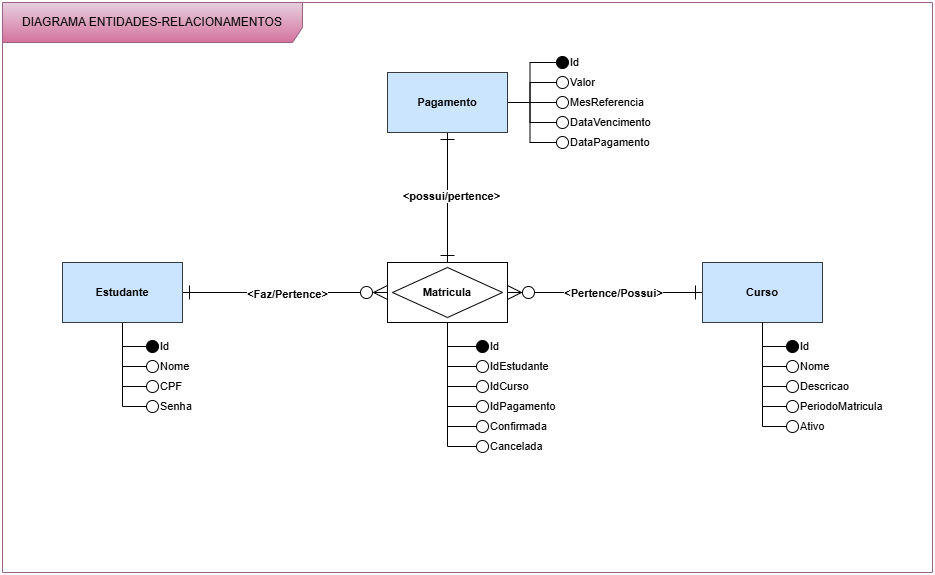

The diagram above was exported from draw.io. Its source (the exported page's mxGraphModel, read from the mxfile embedded in the PNG):
<mxGraphModel dx="1428" dy="841" grid="1" gridSize="10" guides="1" tooltips="1" connect="1" arrows="1" fold="1" page="1" pageScale="1" pageWidth="1169" pageHeight="827" math="0" shadow="0">
  <root>
    <mxCell id="0" />
    <mxCell id="1" parent="0" />
    <mxCell id="UM3E2sQ-mRGZomqlQkBu-5" style="edgeStyle=none;shape=connector;rounded=0;orthogonalLoop=1;jettySize=auto;html=1;strokeColor=default;align=center;verticalAlign=middle;fontFamily=Helvetica;fontSize=11;fontColor=default;labelBackgroundColor=default;endArrow=ERzeroToMany;startFill=0;endFill=0;endSize=12;startSize=12;startArrow=ERone;" parent="1" source="UM3E2sQ-mRGZomqlQkBu-1" target="UM3E2sQ-mRGZomqlQkBu-2" edge="1">
      <mxGeometry relative="1" as="geometry" />
    </mxCell>
    <mxCell id="UM3E2sQ-mRGZomqlQkBu-10" value="&amp;lt;Faz/Pertence&amp;gt;" style="edgeLabel;html=1;align=center;verticalAlign=middle;resizable=0;points=[];fontFamily=Helvetica;fontSize=11;fontColor=default;labelBackgroundColor=default;fontStyle=1" parent="UM3E2sQ-mRGZomqlQkBu-5" vertex="1" connectable="0">
      <mxGeometry x="0.0147" y="-1" relative="1" as="geometry">
        <mxPoint as="offset" />
      </mxGeometry>
    </mxCell>
    <mxCell id="UM3E2sQ-mRGZomqlQkBu-45" style="edgeStyle=orthogonalEdgeStyle;shape=connector;rounded=0;orthogonalLoop=1;jettySize=auto;html=1;entryX=0;entryY=0.5;entryDx=0;entryDy=0;strokeColor=default;align=center;verticalAlign=middle;fontFamily=Helvetica;fontSize=11;fontColor=default;labelBackgroundColor=default;startFill=0;startSize=12;endArrow=oval;endSize=12;endFill=1;" parent="1" source="UM3E2sQ-mRGZomqlQkBu-1" target="UM3E2sQ-mRGZomqlQkBu-15" edge="1">
      <mxGeometry relative="1" as="geometry" />
    </mxCell>
    <mxCell id="UM3E2sQ-mRGZomqlQkBu-46" style="edgeStyle=orthogonalEdgeStyle;shape=connector;rounded=0;orthogonalLoop=1;jettySize=auto;html=1;entryX=0;entryY=0.5;entryDx=0;entryDy=0;strokeColor=default;align=center;verticalAlign=middle;fontFamily=Helvetica;fontSize=11;fontColor=default;labelBackgroundColor=default;startFill=0;startSize=12;endArrow=oval;endSize=12;endFill=0;" parent="1" source="UM3E2sQ-mRGZomqlQkBu-1" target="UM3E2sQ-mRGZomqlQkBu-17" edge="1">
      <mxGeometry relative="1" as="geometry" />
    </mxCell>
    <mxCell id="UM3E2sQ-mRGZomqlQkBu-47" style="edgeStyle=orthogonalEdgeStyle;shape=connector;rounded=0;orthogonalLoop=1;jettySize=auto;html=1;entryX=0;entryY=0.5;entryDx=0;entryDy=0;strokeColor=default;align=center;verticalAlign=middle;fontFamily=Helvetica;fontSize=11;fontColor=default;labelBackgroundColor=default;startFill=0;startSize=12;endArrow=oval;endSize=12;endFill=0;" parent="1" source="UM3E2sQ-mRGZomqlQkBu-1" target="UM3E2sQ-mRGZomqlQkBu-18" edge="1">
      <mxGeometry relative="1" as="geometry" />
    </mxCell>
    <mxCell id="UM3E2sQ-mRGZomqlQkBu-48" style="edgeStyle=orthogonalEdgeStyle;shape=connector;rounded=0;orthogonalLoop=1;jettySize=auto;html=1;entryX=0;entryY=0.5;entryDx=0;entryDy=0;strokeColor=default;align=center;verticalAlign=middle;fontFamily=Helvetica;fontSize=11;fontColor=default;labelBackgroundColor=default;startFill=0;startSize=12;endArrow=oval;endSize=12;endFill=0;" parent="1" source="UM3E2sQ-mRGZomqlQkBu-1" target="UM3E2sQ-mRGZomqlQkBu-19" edge="1">
      <mxGeometry relative="1" as="geometry" />
    </mxCell>
    <mxCell id="UM3E2sQ-mRGZomqlQkBu-1" value="Estudante" style="rounded=0;whiteSpace=wrap;html=1;fontFamily=Helvetica;fontSize=11;labelBackgroundColor=none;fontStyle=1;fillColor=#cce5ff;strokeColor=#36393d;" parent="1" vertex="1">
      <mxGeometry x="200" y="310" width="120" height="60" as="geometry" />
    </mxCell>
    <mxCell id="UM3E2sQ-mRGZomqlQkBu-8" style="edgeStyle=none;shape=connector;rounded=0;orthogonalLoop=1;jettySize=auto;html=1;strokeColor=default;align=center;verticalAlign=middle;fontFamily=Helvetica;fontSize=11;fontColor=default;labelBackgroundColor=default;startFill=0;endArrow=ERone;endSize=12;startSize=12;endFill=0;startArrow=ERone;" parent="1" source="UM3E2sQ-mRGZomqlQkBu-2" target="UM3E2sQ-mRGZomqlQkBu-4" edge="1">
      <mxGeometry relative="1" as="geometry" />
    </mxCell>
    <mxCell id="UM3E2sQ-mRGZomqlQkBu-12" value="&amp;lt;possui/pertence&amp;gt;" style="edgeLabel;html=1;align=center;verticalAlign=middle;resizable=0;points=[];fontFamily=Helvetica;fontSize=11;fontColor=default;labelBackgroundColor=default;fontStyle=1" parent="UM3E2sQ-mRGZomqlQkBu-8" vertex="1" connectable="0">
      <mxGeometry x="0.033" y="-3" relative="1" as="geometry">
        <mxPoint as="offset" />
      </mxGeometry>
    </mxCell>
    <mxCell id="UM3E2sQ-mRGZomqlQkBu-9" style="edgeStyle=none;shape=connector;rounded=0;orthogonalLoop=1;jettySize=auto;html=1;strokeColor=default;align=center;verticalAlign=middle;fontFamily=Helvetica;fontSize=11;fontColor=default;labelBackgroundColor=default;startFill=0;endArrow=ERone;endSize=12;startSize=12;endFill=0;startArrow=ERzeroToMany;" parent="1" source="UM3E2sQ-mRGZomqlQkBu-2" target="UM3E2sQ-mRGZomqlQkBu-3" edge="1">
      <mxGeometry relative="1" as="geometry" />
    </mxCell>
    <mxCell id="UM3E2sQ-mRGZomqlQkBu-11" value="&amp;lt;Pertence/Possui&amp;gt;" style="edgeLabel;html=1;align=center;verticalAlign=middle;resizable=0;points=[];fontFamily=Helvetica;fontSize=11;fontColor=default;labelBackgroundColor=default;fontStyle=1" parent="UM3E2sQ-mRGZomqlQkBu-9" vertex="1" connectable="0">
      <mxGeometry x="-0.1494" y="2" relative="1" as="geometry">
        <mxPoint x="22" y="2" as="offset" />
      </mxGeometry>
    </mxCell>
    <mxCell id="UM3E2sQ-mRGZomqlQkBu-33" style="edgeStyle=orthogonalEdgeStyle;shape=connector;rounded=0;orthogonalLoop=1;jettySize=auto;html=1;entryX=0;entryY=0.5;entryDx=0;entryDy=0;strokeColor=default;align=center;verticalAlign=middle;fontFamily=Helvetica;fontSize=11;fontColor=default;labelBackgroundColor=default;startFill=0;startSize=12;endArrow=oval;endSize=12;endFill=1;" parent="1" source="UM3E2sQ-mRGZomqlQkBu-3" target="UM3E2sQ-mRGZomqlQkBu-29" edge="1">
      <mxGeometry relative="1" as="geometry" />
    </mxCell>
    <mxCell id="UM3E2sQ-mRGZomqlQkBu-34" style="edgeStyle=orthogonalEdgeStyle;shape=connector;rounded=0;orthogonalLoop=1;jettySize=auto;html=1;entryX=0;entryY=0.5;entryDx=0;entryDy=0;strokeColor=default;align=center;verticalAlign=middle;fontFamily=Helvetica;fontSize=11;fontColor=default;labelBackgroundColor=default;startFill=0;startSize=12;endArrow=oval;endSize=12;endFill=0;" parent="1" source="UM3E2sQ-mRGZomqlQkBu-3" target="UM3E2sQ-mRGZomqlQkBu-30" edge="1">
      <mxGeometry relative="1" as="geometry" />
    </mxCell>
    <mxCell id="UM3E2sQ-mRGZomqlQkBu-35" style="edgeStyle=orthogonalEdgeStyle;shape=connector;rounded=0;orthogonalLoop=1;jettySize=auto;html=1;entryX=0;entryY=0.5;entryDx=0;entryDy=0;strokeColor=default;align=center;verticalAlign=middle;fontFamily=Helvetica;fontSize=11;fontColor=default;labelBackgroundColor=default;startFill=0;startSize=12;endArrow=oval;endSize=12;endFill=0;" parent="1" source="UM3E2sQ-mRGZomqlQkBu-3" target="UM3E2sQ-mRGZomqlQkBu-31" edge="1">
      <mxGeometry relative="1" as="geometry" />
    </mxCell>
    <mxCell id="UM3E2sQ-mRGZomqlQkBu-36" style="edgeStyle=orthogonalEdgeStyle;shape=connector;rounded=0;orthogonalLoop=1;jettySize=auto;html=1;entryX=0;entryY=0.5;entryDx=0;entryDy=0;strokeColor=default;align=center;verticalAlign=middle;fontFamily=Helvetica;fontSize=11;fontColor=default;labelBackgroundColor=default;startFill=0;startSize=12;endArrow=oval;endSize=12;endFill=0;" parent="1" source="UM3E2sQ-mRGZomqlQkBu-3" target="UM3E2sQ-mRGZomqlQkBu-32" edge="1">
      <mxGeometry relative="1" as="geometry" />
    </mxCell>
    <mxCell id="UM3E2sQ-mRGZomqlQkBu-3" value="Curso" style="rounded=0;whiteSpace=wrap;html=1;fontFamily=Helvetica;fontSize=11;labelBackgroundColor=none;fontStyle=1;fillColor=#cce5ff;strokeColor=#36393d;" parent="1" vertex="1">
      <mxGeometry x="840" y="310" width="120" height="60" as="geometry" />
    </mxCell>
    <mxCell id="UM3E2sQ-mRGZomqlQkBu-51" style="edgeStyle=orthogonalEdgeStyle;shape=connector;rounded=0;orthogonalLoop=1;jettySize=auto;html=1;entryX=0;entryY=0.5;entryDx=0;entryDy=0;strokeColor=default;align=center;verticalAlign=middle;fontFamily=Helvetica;fontSize=11;fontColor=default;labelBackgroundColor=default;startFill=0;startSize=12;endArrow=oval;endSize=12;endFill=1;" parent="1" source="UM3E2sQ-mRGZomqlQkBu-4" target="UM3E2sQ-mRGZomqlQkBu-23" edge="1">
      <mxGeometry relative="1" as="geometry" />
    </mxCell>
    <mxCell id="UM3E2sQ-mRGZomqlQkBu-52" style="edgeStyle=orthogonalEdgeStyle;shape=connector;rounded=0;orthogonalLoop=1;jettySize=auto;html=1;entryX=0;entryY=0.5;entryDx=0;entryDy=0;strokeColor=default;align=center;verticalAlign=middle;fontFamily=Helvetica;fontSize=11;fontColor=default;labelBackgroundColor=default;startFill=0;startSize=12;endArrow=oval;endSize=12;endFill=0;" parent="1" source="UM3E2sQ-mRGZomqlQkBu-4" target="UM3E2sQ-mRGZomqlQkBu-24" edge="1">
      <mxGeometry relative="1" as="geometry" />
    </mxCell>
    <mxCell id="UM3E2sQ-mRGZomqlQkBu-53" style="edgeStyle=orthogonalEdgeStyle;shape=connector;rounded=0;orthogonalLoop=1;jettySize=auto;html=1;entryX=0;entryY=0.5;entryDx=0;entryDy=0;strokeColor=default;align=center;verticalAlign=middle;fontFamily=Helvetica;fontSize=11;fontColor=default;labelBackgroundColor=default;startFill=0;startSize=12;endArrow=oval;endSize=12;endFill=0;" parent="1" source="UM3E2sQ-mRGZomqlQkBu-4" target="UM3E2sQ-mRGZomqlQkBu-25" edge="1">
      <mxGeometry relative="1" as="geometry" />
    </mxCell>
    <mxCell id="UM3E2sQ-mRGZomqlQkBu-54" style="edgeStyle=orthogonalEdgeStyle;shape=connector;rounded=0;orthogonalLoop=1;jettySize=auto;html=1;entryX=0;entryY=0.5;entryDx=0;entryDy=0;strokeColor=default;align=center;verticalAlign=middle;fontFamily=Helvetica;fontSize=11;fontColor=default;labelBackgroundColor=default;startFill=0;startSize=12;endArrow=oval;endSize=12;endFill=0;" parent="1" source="UM3E2sQ-mRGZomqlQkBu-4" target="UM3E2sQ-mRGZomqlQkBu-26" edge="1">
      <mxGeometry relative="1" as="geometry" />
    </mxCell>
    <mxCell id="UM3E2sQ-mRGZomqlQkBu-55" style="edgeStyle=orthogonalEdgeStyle;shape=connector;rounded=0;orthogonalLoop=1;jettySize=auto;html=1;entryX=0;entryY=0.5;entryDx=0;entryDy=0;strokeColor=default;align=center;verticalAlign=middle;fontFamily=Helvetica;fontSize=11;fontColor=default;labelBackgroundColor=default;startFill=0;startSize=12;endArrow=oval;endSize=12;endFill=0;" parent="1" source="UM3E2sQ-mRGZomqlQkBu-4" target="UM3E2sQ-mRGZomqlQkBu-27" edge="1">
      <mxGeometry relative="1" as="geometry" />
    </mxCell>
    <mxCell id="UM3E2sQ-mRGZomqlQkBu-4" value="Pagamento" style="rounded=0;whiteSpace=wrap;html=1;fontFamily=Helvetica;fontSize=11;labelBackgroundColor=none;fontStyle=1;fillColor=#cce5ff;strokeColor=#36393d;" parent="1" vertex="1">
      <mxGeometry x="525" y="120" width="120" height="60" as="geometry" />
    </mxCell>
    <mxCell id="UM3E2sQ-mRGZomqlQkBu-14" value="" style="group;fontStyle=1;fillColor=#cce5ff;strokeColor=default;gradientColor=none;" parent="1" vertex="1" connectable="0">
      <mxGeometry x="525" y="310" width="120" height="60" as="geometry" />
    </mxCell>
    <mxCell id="UM3E2sQ-mRGZomqlQkBu-2" value="" style="rounded=0;whiteSpace=wrap;html=1;fontFamily=Helvetica;fontSize=11;fontColor=default;labelBackgroundColor=default;" parent="UM3E2sQ-mRGZomqlQkBu-14" vertex="1">
      <mxGeometry width="120" height="60" as="geometry" />
    </mxCell>
    <mxCell id="UM3E2sQ-mRGZomqlQkBu-13" value="Matricula" style="rhombus;whiteSpace=wrap;html=1;fontFamily=Helvetica;fontSize=11;fontColor=default;labelBackgroundColor=default;fontStyle=1" parent="UM3E2sQ-mRGZomqlQkBu-14" vertex="1">
      <mxGeometry x="5" y="5" width="110" height="50" as="geometry" />
    </mxCell>
    <mxCell id="UM3E2sQ-mRGZomqlQkBu-15" value="Id" style="text;html=1;align=left;verticalAlign=middle;whiteSpace=wrap;rounded=0;fontFamily=Helvetica;fontSize=11;fontColor=default;labelBackgroundColor=none;spacing=8;" parent="1" vertex="1">
      <mxGeometry x="290" y="384" width="60" height="20" as="geometry" />
    </mxCell>
    <mxCell id="UM3E2sQ-mRGZomqlQkBu-17" value="Nome" style="text;html=1;align=left;verticalAlign=middle;whiteSpace=wrap;rounded=0;fontFamily=Helvetica;fontSize=11;fontColor=default;labelBackgroundColor=none;spacing=8;" parent="1" vertex="1">
      <mxGeometry x="290" y="404" width="60" height="20" as="geometry" />
    </mxCell>
    <mxCell id="UM3E2sQ-mRGZomqlQkBu-18" value="CPF" style="text;html=1;align=left;verticalAlign=middle;whiteSpace=wrap;rounded=0;fontFamily=Helvetica;fontSize=11;fontColor=default;labelBackgroundColor=none;spacing=8;" parent="1" vertex="1">
      <mxGeometry x="290" y="424" width="60" height="20" as="geometry" />
    </mxCell>
    <mxCell id="UM3E2sQ-mRGZomqlQkBu-19" value="Senha" style="text;html=1;align=left;verticalAlign=middle;whiteSpace=wrap;rounded=0;fontFamily=Helvetica;fontSize=11;fontColor=default;labelBackgroundColor=none;spacing=8;" parent="1" vertex="1">
      <mxGeometry x="290" y="444" width="60" height="20" as="geometry" />
    </mxCell>
    <mxCell id="UM3E2sQ-mRGZomqlQkBu-20" value="IdEstudante" style="text;html=1;align=left;verticalAlign=middle;whiteSpace=wrap;rounded=0;fontFamily=Helvetica;fontSize=11;fontColor=default;labelBackgroundColor=none;spacing=8;" parent="1" vertex="1">
      <mxGeometry x="620" y="404" width="70" height="20" as="geometry" />
    </mxCell>
    <mxCell id="UM3E2sQ-mRGZomqlQkBu-21" value="IdCurso" style="text;html=1;align=left;verticalAlign=middle;whiteSpace=wrap;rounded=0;fontFamily=Helvetica;fontSize=11;fontColor=default;labelBackgroundColor=none;spacing=8;" parent="1" vertex="1">
      <mxGeometry x="620" y="424" width="70" height="20" as="geometry" />
    </mxCell>
    <mxCell id="UM3E2sQ-mRGZomqlQkBu-22" value="IdPagamento" style="text;html=1;align=left;verticalAlign=middle;whiteSpace=wrap;rounded=0;fontFamily=Helvetica;fontSize=11;fontColor=default;labelBackgroundColor=none;spacing=8;" parent="1" vertex="1">
      <mxGeometry x="620" y="444" width="70" height="20" as="geometry" />
    </mxCell>
    <mxCell id="UM3E2sQ-mRGZomqlQkBu-23" value="Id" style="text;html=1;align=left;verticalAlign=middle;whiteSpace=wrap;rounded=0;fontFamily=Helvetica;fontSize=11;fontColor=default;labelBackgroundColor=none;spacing=8;" parent="1" vertex="1">
      <mxGeometry x="700" y="100" width="70" height="20" as="geometry" />
    </mxCell>
    <mxCell id="UM3E2sQ-mRGZomqlQkBu-24" value="Valor" style="text;html=1;align=left;verticalAlign=middle;whiteSpace=wrap;rounded=0;fontFamily=Helvetica;fontSize=11;fontColor=default;labelBackgroundColor=none;spacing=8;" parent="1" vertex="1">
      <mxGeometry x="700" y="120" width="70" height="20" as="geometry" />
    </mxCell>
    <mxCell id="UM3E2sQ-mRGZomqlQkBu-25" value="MesReferencia" style="text;html=1;align=left;verticalAlign=middle;whiteSpace=wrap;rounded=0;fontFamily=Helvetica;fontSize=11;fontColor=default;labelBackgroundColor=none;spacing=8;" parent="1" vertex="1">
      <mxGeometry x="700" y="140" width="80" height="20" as="geometry" />
    </mxCell>
    <mxCell id="UM3E2sQ-mRGZomqlQkBu-26" value="DataVencimento" style="text;html=1;align=left;verticalAlign=middle;whiteSpace=wrap;rounded=0;fontFamily=Helvetica;fontSize=11;fontColor=default;labelBackgroundColor=none;spacing=8;" parent="1" vertex="1">
      <mxGeometry x="700" y="160" width="100" height="20" as="geometry" />
    </mxCell>
    <mxCell id="UM3E2sQ-mRGZomqlQkBu-27" value="DataPagamento" style="text;html=1;align=left;verticalAlign=middle;whiteSpace=wrap;rounded=0;fontFamily=Helvetica;fontSize=11;fontColor=default;labelBackgroundColor=none;spacing=8;" parent="1" vertex="1">
      <mxGeometry x="700" y="180" width="100" height="20" as="geometry" />
    </mxCell>
    <mxCell id="UM3E2sQ-mRGZomqlQkBu-28" value="Confirmada" style="text;html=1;align=left;verticalAlign=middle;whiteSpace=wrap;rounded=0;fontFamily=Helvetica;fontSize=11;fontColor=default;labelBackgroundColor=none;spacing=8;" parent="1" vertex="1">
      <mxGeometry x="620" y="464" width="70" height="20" as="geometry" />
    </mxCell>
    <mxCell id="UM3E2sQ-mRGZomqlQkBu-29" value="Id" style="text;html=1;align=left;verticalAlign=middle;whiteSpace=wrap;rounded=0;fontFamily=Helvetica;fontSize=11;fontColor=default;labelBackgroundColor=none;spacing=8;" parent="1" vertex="1">
      <mxGeometry x="930" y="384" width="70" height="20" as="geometry" />
    </mxCell>
    <mxCell id="UM3E2sQ-mRGZomqlQkBu-30" value="Nome" style="text;html=1;align=left;verticalAlign=middle;whiteSpace=wrap;rounded=0;fontFamily=Helvetica;fontSize=11;fontColor=default;labelBackgroundColor=none;spacing=8;" parent="1" vertex="1">
      <mxGeometry x="930" y="404" width="70" height="20" as="geometry" />
    </mxCell>
    <mxCell id="UM3E2sQ-mRGZomqlQkBu-31" value="Descricao" style="text;html=1;align=left;verticalAlign=middle;whiteSpace=wrap;rounded=0;fontFamily=Helvetica;fontSize=11;fontColor=default;labelBackgroundColor=none;spacing=8;" parent="1" vertex="1">
      <mxGeometry x="930" y="424" width="70" height="20" as="geometry" />
    </mxCell>
    <mxCell id="UM3E2sQ-mRGZomqlQkBu-32" value="PeriodoMatricula" style="text;html=1;align=left;verticalAlign=middle;whiteSpace=wrap;rounded=0;fontFamily=Helvetica;fontSize=11;fontColor=default;labelBackgroundColor=none;spacing=8;" parent="1" vertex="1">
      <mxGeometry x="930" y="444" width="90" height="20" as="geometry" />
    </mxCell>
    <mxCell id="UM3E2sQ-mRGZomqlQkBu-38" style="edgeStyle=orthogonalEdgeStyle;shape=connector;rounded=0;orthogonalLoop=1;jettySize=auto;html=1;entryX=0;entryY=0.5;entryDx=0;entryDy=0;strokeColor=default;align=center;verticalAlign=middle;fontFamily=Helvetica;fontSize=11;fontColor=default;labelBackgroundColor=default;startFill=0;startSize=12;endArrow=oval;endSize=12;endFill=0;" parent="1" source="UM3E2sQ-mRGZomqlQkBu-2" target="UM3E2sQ-mRGZomqlQkBu-20" edge="1">
      <mxGeometry relative="1" as="geometry" />
    </mxCell>
    <mxCell id="UM3E2sQ-mRGZomqlQkBu-39" style="edgeStyle=orthogonalEdgeStyle;shape=connector;rounded=0;orthogonalLoop=1;jettySize=auto;html=1;entryX=0;entryY=0.5;entryDx=0;entryDy=0;strokeColor=default;align=center;verticalAlign=middle;fontFamily=Helvetica;fontSize=11;fontColor=default;labelBackgroundColor=default;startFill=0;startSize=12;endArrow=oval;endSize=12;endFill=0;" parent="1" source="UM3E2sQ-mRGZomqlQkBu-2" target="UM3E2sQ-mRGZomqlQkBu-21" edge="1">
      <mxGeometry relative="1" as="geometry" />
    </mxCell>
    <mxCell id="UM3E2sQ-mRGZomqlQkBu-40" style="edgeStyle=orthogonalEdgeStyle;shape=connector;rounded=0;orthogonalLoop=1;jettySize=auto;html=1;entryX=0;entryY=0.5;entryDx=0;entryDy=0;strokeColor=default;align=center;verticalAlign=middle;fontFamily=Helvetica;fontSize=11;fontColor=default;labelBackgroundColor=default;startFill=0;startSize=12;endArrow=oval;endSize=12;endFill=0;" parent="1" source="UM3E2sQ-mRGZomqlQkBu-2" target="UM3E2sQ-mRGZomqlQkBu-22" edge="1">
      <mxGeometry relative="1" as="geometry" />
    </mxCell>
    <mxCell id="UM3E2sQ-mRGZomqlQkBu-41" style="edgeStyle=orthogonalEdgeStyle;shape=connector;rounded=0;orthogonalLoop=1;jettySize=auto;html=1;entryX=0;entryY=0.5;entryDx=0;entryDy=0;strokeColor=default;align=center;verticalAlign=middle;fontFamily=Helvetica;fontSize=11;fontColor=default;labelBackgroundColor=default;startFill=0;startSize=12;endArrow=oval;endSize=12;endFill=0;" parent="1" source="UM3E2sQ-mRGZomqlQkBu-2" target="UM3E2sQ-mRGZomqlQkBu-28" edge="1">
      <mxGeometry relative="1" as="geometry" />
    </mxCell>
    <mxCell id="UM3E2sQ-mRGZomqlQkBu-49" value="Id" style="text;html=1;align=left;verticalAlign=middle;whiteSpace=wrap;rounded=0;fontFamily=Helvetica;fontSize=11;fontColor=default;labelBackgroundColor=none;spacing=8;" parent="1" vertex="1">
      <mxGeometry x="620" y="384" width="70" height="20" as="geometry" />
    </mxCell>
    <mxCell id="UM3E2sQ-mRGZomqlQkBu-50" style="edgeStyle=orthogonalEdgeStyle;shape=connector;rounded=0;orthogonalLoop=1;jettySize=auto;html=1;entryX=0;entryY=0.5;entryDx=0;entryDy=0;strokeColor=default;align=center;verticalAlign=middle;fontFamily=Helvetica;fontSize=11;fontColor=default;labelBackgroundColor=default;startFill=0;startSize=12;endArrow=oval;endSize=12;endFill=1;" parent="1" source="UM3E2sQ-mRGZomqlQkBu-2" target="UM3E2sQ-mRGZomqlQkBu-49" edge="1">
      <mxGeometry relative="1" as="geometry" />
    </mxCell>
    <mxCell id="Q5HSD2gWZ3NDljkJeJWh-1" value="Ativo" style="text;html=1;align=left;verticalAlign=middle;whiteSpace=wrap;rounded=0;fontFamily=Helvetica;fontSize=11;fontColor=default;labelBackgroundColor=none;spacing=8;" parent="1" vertex="1">
      <mxGeometry x="930" y="464" width="90" height="20" as="geometry" />
    </mxCell>
    <mxCell id="Q5HSD2gWZ3NDljkJeJWh-4" style="edgeStyle=orthogonalEdgeStyle;shape=connector;rounded=0;orthogonalLoop=1;jettySize=auto;html=1;entryX=0;entryY=0.5;entryDx=0;entryDy=0;strokeColor=default;align=center;verticalAlign=middle;fontFamily=Helvetica;fontSize=11;fontColor=default;labelBackgroundColor=default;startFill=0;startSize=12;endArrow=oval;endSize=12;endFill=0;exitX=0.5;exitY=1;exitDx=0;exitDy=0;" parent="1" source="UM3E2sQ-mRGZomqlQkBu-3" target="Q5HSD2gWZ3NDljkJeJWh-1" edge="1">
      <mxGeometry relative="1" as="geometry">
        <mxPoint x="910" y="380" as="sourcePoint" />
        <mxPoint x="940" y="464" as="targetPoint" />
      </mxGeometry>
    </mxCell>
    <mxCell id="5aJvvb-nzNOj89GfLjgd-1" value="Cancelada" style="text;html=1;align=left;verticalAlign=middle;whiteSpace=wrap;rounded=0;fontFamily=Helvetica;fontSize=11;fontColor=default;labelBackgroundColor=none;spacing=8;" parent="1" vertex="1">
      <mxGeometry x="620" y="484" width="70" height="20" as="geometry" />
    </mxCell>
    <mxCell id="5aJvvb-nzNOj89GfLjgd-2" style="edgeStyle=orthogonalEdgeStyle;shape=connector;rounded=0;orthogonalLoop=1;jettySize=auto;html=1;entryX=0;entryY=0.5;entryDx=0;entryDy=0;strokeColor=default;align=center;verticalAlign=middle;fontFamily=Helvetica;fontSize=11;fontColor=default;labelBackgroundColor=default;startFill=0;startSize=12;endArrow=oval;endSize=12;endFill=0;exitX=0.5;exitY=1;exitDx=0;exitDy=0;" parent="1" source="UM3E2sQ-mRGZomqlQkBu-2" target="5aJvvb-nzNOj89GfLjgd-1" edge="1">
      <mxGeometry relative="1" as="geometry">
        <mxPoint x="595" y="380" as="sourcePoint" />
        <mxPoint x="630" y="484" as="targetPoint" />
      </mxGeometry>
    </mxCell>
    <mxCell id="sLInVk19FsbjPzksNM40-1" value="DIAGRAMA ENTIDADES-RELACIONAMENTOS" style="shape=umlFrame;whiteSpace=wrap;html=1;pointerEvents=0;width=300;height=40;fillColor=#e6d0de;gradientColor=#d5739d;strokeColor=#996185;" vertex="1" parent="1">
      <mxGeometry x="140" y="50" width="930" height="570" as="geometry" />
    </mxCell>
  </root>
</mxGraphModel>